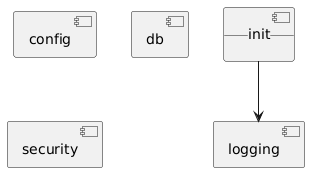

The diagram above was rendered by PlantUML. Its source (embedded in the PNG):
@startuml
' This diagram was automatically generated by the code analyzer

[config] as config
[db] as db
[security] as security
[__init__] as __init__
[logging] as logging

__init__ --> logging
@enduml